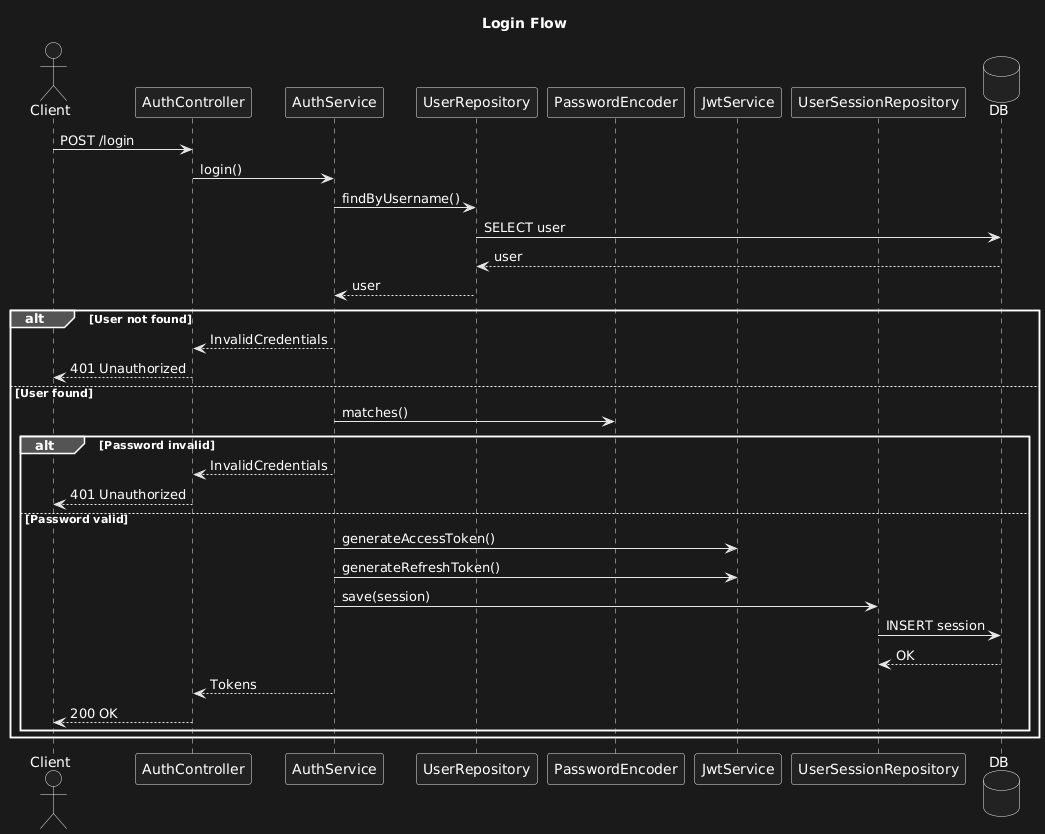

The diagram above was rendered by PlantUML. Its source (embedded in the PNG):
@startuml
title Login Flow

actor Client
participant AuthController
participant AuthService
participant UserRepository
participant PasswordEncoder
participant JwtService
participant UserSessionRepository
database DB

Client -> AuthController : POST /login
AuthController -> AuthService : login()

AuthService -> UserRepository : findByUsername()
UserRepository -> DB : SELECT user
DB --> UserRepository : user
UserRepository --> AuthService : user

alt User not found
    AuthService --> AuthController : InvalidCredentials
    AuthController --> Client : 401 Unauthorized
else User found
    AuthService -> PasswordEncoder : matches()

    alt Password invalid
        AuthService --> AuthController : InvalidCredentials
        AuthController --> Client : 401 Unauthorized
    else Password valid
        AuthService -> JwtService : generateAccessToken()
        AuthService -> JwtService : generateRefreshToken()
        AuthService -> UserSessionRepository : save(session)
        UserSessionRepository -> DB : INSERT session
        DB --> UserSessionRepository : OK
        AuthService --> AuthController : Tokens
        AuthController --> Client : 200 OK
    end
end
@enduml